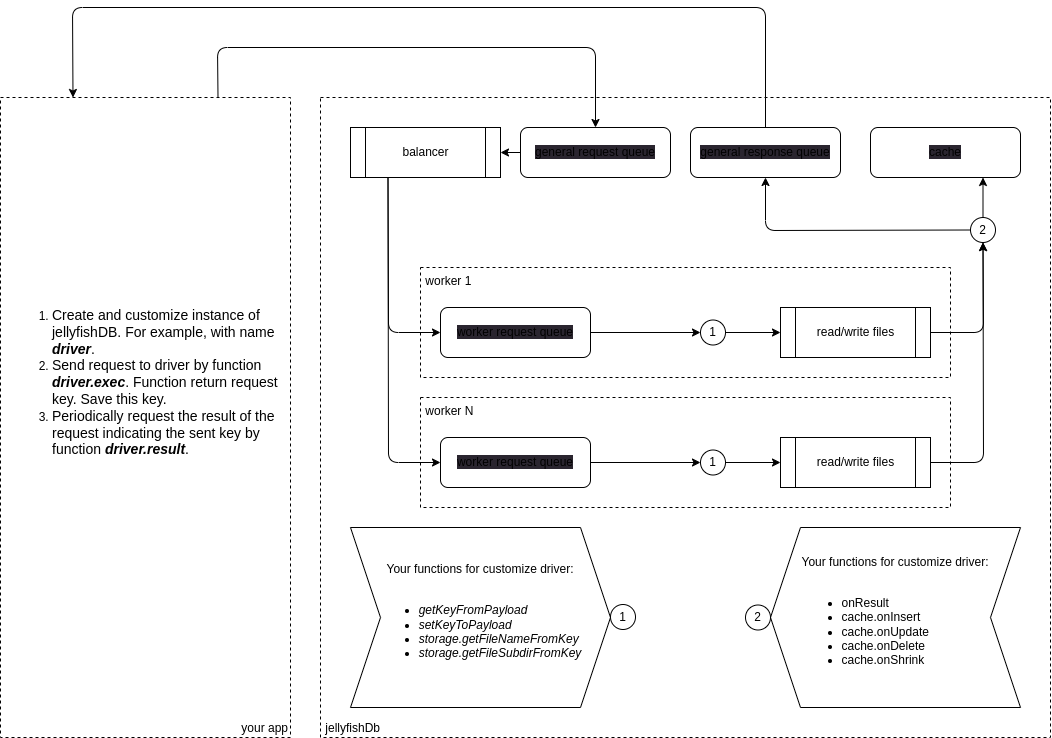

The diagram above was exported from draw.io. Its source (the exported page's mxGraphModel, read from the mxfile embedded in the PNG):
<mxGraphModel dx="2491" dy="1007" grid="1" gridSize="10" guides="1" tooltips="1" connect="1" arrows="1" fold="1" page="1" pageScale="1" pageWidth="1100" pageHeight="850" math="0" shadow="0">
  <root>
    <mxCell id="0" />
    <mxCell id="1" parent="0" />
    <mxCell id="63" value="&amp;nbsp;jellyfishDb" style="rounded=0;whiteSpace=wrap;html=1;shadow=0;labelBackgroundColor=default;sketch=0;fillStyle=auto;fontFamily=Helvetica;fontSize=12;dashed=1;verticalAlign=bottom;align=left;" vertex="1" parent="1">
      <mxGeometry x="350" y="150" width="730" height="640" as="geometry" />
    </mxCell>
    <mxCell id="5" value="&amp;nbsp;worker 1" style="rounded=0;whiteSpace=wrap;html=1;align=left;imageVerticalAlign=middle;verticalAlign=top;fillStyle=auto;dashed=1;" vertex="1" parent="1">
      <mxGeometry x="450" y="320" width="530" height="110" as="geometry" />
    </mxCell>
    <mxCell id="46" style="edgeStyle=none;html=1;exitX=1;exitY=0.5;exitDx=0;exitDy=0;entryX=0.5;entryY=1;entryDx=0;entryDy=0;fontFamily=Helvetica;fontSize=12;" edge="1" parent="1" source="10" target="45">
      <mxGeometry relative="1" as="geometry">
        <Array as="points">
          <mxPoint x="1013" y="385" />
        </Array>
      </mxGeometry>
    </mxCell>
    <mxCell id="10" value="read/write files" style="shape=process;whiteSpace=wrap;backgroundOutline=1;" vertex="1" parent="1">
      <mxGeometry x="810" y="360" width="150" height="50" as="geometry" />
    </mxCell>
    <mxCell id="58" style="edgeStyle=none;html=1;exitX=0.25;exitY=1;exitDx=0;exitDy=0;entryX=0;entryY=0.5;entryDx=0;entryDy=0;fontFamily=Helvetica;fontSize=12;" edge="1" parent="1" source="15" target="51">
      <mxGeometry relative="1" as="geometry">
        <Array as="points">
          <mxPoint x="418" y="385" />
        </Array>
      </mxGeometry>
    </mxCell>
    <mxCell id="15" value="balancer" style="shape=process;whiteSpace=wrap;html=1;backgroundOutline=1;" vertex="1" parent="1">
      <mxGeometry x="380" y="180" width="150" height="50" as="geometry" />
    </mxCell>
    <mxCell id="20" value="&amp;nbsp;worker N" style="rounded=0;whiteSpace=wrap;html=1;align=left;imageVerticalAlign=middle;verticalAlign=top;fillStyle=auto;dashed=1;" vertex="1" parent="1">
      <mxGeometry x="450" y="450" width="530" height="110" as="geometry" />
    </mxCell>
    <mxCell id="47" style="edgeStyle=none;html=1;exitX=1;exitY=0.5;exitDx=0;exitDy=0;entryX=0.5;entryY=1;entryDx=0;entryDy=0;fontFamily=Helvetica;fontSize=12;" edge="1" parent="1" source="22" target="45">
      <mxGeometry relative="1" as="geometry">
        <Array as="points">
          <mxPoint x="1013" y="515" />
        </Array>
      </mxGeometry>
    </mxCell>
    <mxCell id="22" value="read/write files" style="shape=process;whiteSpace=wrap;backgroundOutline=1;" vertex="1" parent="1">
      <mxGeometry x="810" y="490" width="150" height="50" as="geometry" />
    </mxCell>
    <mxCell id="29" value="Your functions for customize driver:&lt;br&gt;&lt;br&gt;&lt;ul&gt;&lt;li style=&quot;text-align: left;&quot;&gt;&lt;i&gt;getKeyFromPayload&lt;/i&gt;&lt;/li&gt;&lt;li style=&quot;text-align: left;&quot;&gt;&lt;i&gt;setKeyToPayload&lt;/i&gt;&lt;/li&gt;&lt;li style=&quot;text-align: left;&quot;&gt;&lt;i&gt;storage.getFileNameFromKey&lt;/i&gt;&lt;/li&gt;&lt;li style=&quot;text-align: left;&quot;&gt;&lt;i&gt;storage.getFileSubdirFromKey&lt;/i&gt;&lt;/li&gt;&lt;/ul&gt;" style="shape=step;perimeter=stepPerimeter;whiteSpace=wrap;fixedSize=1;fillStyle=auto;labelBackgroundColor=none;size=30;shadow=0;rounded=0;flipH=0;align=center;fontStyle=0;html=1;flipV=0;" vertex="1" parent="1">
      <mxGeometry x="380" y="580" width="260" height="180" as="geometry" />
    </mxCell>
    <mxCell id="30" value="Your functions for customize driver:&lt;br&gt;&lt;br&gt;&lt;ul&gt;&lt;li style=&quot;text-align: left;&quot;&gt;onResult&lt;/li&gt;&lt;li style=&quot;text-align: left;&quot;&gt;cache.onInsert&lt;/li&gt;&lt;li style=&quot;text-align: left;&quot;&gt;cache.onUpdate&lt;/li&gt;&lt;li style=&quot;text-align: left;&quot;&gt;cache.onDelete&lt;/li&gt;&lt;li style=&quot;text-align: left;&quot;&gt;cache.onShrink&lt;/li&gt;&lt;/ul&gt;" style="shape=step;perimeter=stepPerimeter;fixedSize=1;fillStyle=auto;labelBackgroundColor=default;size=30;shadow=0;rounded=0;flipH=1;whiteSpace=wrap;html=1;flipV=1;" vertex="1" parent="1">
      <mxGeometry x="800" y="580" width="250" height="180" as="geometry" />
    </mxCell>
    <mxCell id="36" style="edgeStyle=none;html=1;exitX=1;exitY=0.5;exitDx=0;exitDy=0;entryX=0;entryY=0.5;entryDx=0;entryDy=0;fontFamily=Helvetica;fontSize=12;" edge="1" parent="1" source="34" target="10">
      <mxGeometry relative="1" as="geometry" />
    </mxCell>
    <mxCell id="34" value="1" style="ellipse;whiteSpace=wrap;html=1;aspect=fixed;rounded=0;shadow=0;labelBackgroundColor=default;sketch=0;fillStyle=auto;fontFamily=Helvetica;fontSize=12;align=center;verticalAlign=middle;" vertex="1" parent="1">
      <mxGeometry x="730" y="372.5" width="25" height="25" as="geometry" />
    </mxCell>
    <mxCell id="40" style="edgeStyle=none;html=1;exitX=1;exitY=0.5;exitDx=0;exitDy=0;entryX=0;entryY=0.5;entryDx=0;entryDy=0;fontFamily=Helvetica;fontSize=12;" edge="1" parent="1" source="38" target="22">
      <mxGeometry relative="1" as="geometry" />
    </mxCell>
    <mxCell id="38" value="1" style="ellipse;whiteSpace=wrap;html=1;aspect=fixed;rounded=0;shadow=0;labelBackgroundColor=default;sketch=0;fillStyle=auto;fontFamily=Helvetica;fontSize=12;" vertex="1" parent="1">
      <mxGeometry x="730" y="502.5" width="25" height="25" as="geometry" />
    </mxCell>
    <mxCell id="56" style="edgeStyle=none;html=1;exitX=0.5;exitY=0;exitDx=0;exitDy=0;entryX=0.75;entryY=1;entryDx=0;entryDy=0;fontFamily=Helvetica;fontSize=12;" edge="1" parent="1" source="45" target="55">
      <mxGeometry relative="1" as="geometry" />
    </mxCell>
    <mxCell id="57" style="edgeStyle=none;html=1;exitX=0;exitY=0.5;exitDx=0;exitDy=0;entryX=0.5;entryY=1;entryDx=0;entryDy=0;fontFamily=Helvetica;fontSize=12;" edge="1" parent="1" source="45" target="50">
      <mxGeometry relative="1" as="geometry">
        <Array as="points">
          <mxPoint x="795" y="283" />
        </Array>
      </mxGeometry>
    </mxCell>
    <mxCell id="45" value="2" style="ellipse;whiteSpace=wrap;html=1;aspect=fixed;rounded=0;shadow=0;labelBackgroundColor=default;sketch=0;fillStyle=auto;fontFamily=Helvetica;fontSize=12;align=center;verticalAlign=middle;" vertex="1" parent="1">
      <mxGeometry x="1000" y="270" width="25" height="25" as="geometry" />
    </mxCell>
    <mxCell id="60" style="edgeStyle=none;html=1;exitX=0;exitY=0.5;exitDx=0;exitDy=0;fontFamily=Helvetica;fontSize=12;" edge="1" parent="1" source="49" target="15">
      <mxGeometry relative="1" as="geometry" />
    </mxCell>
    <mxCell id="49" value="&lt;span style=&quot;background-color: rgb(42, 37, 47);&quot;&gt;general request queue&lt;/span&gt;" style="rounded=1;whiteSpace=wrap;html=1;shadow=0;labelBackgroundColor=default;sketch=0;fillStyle=auto;fontFamily=Helvetica;fontSize=12;" vertex="1" parent="1">
      <mxGeometry x="550" y="180" width="150" height="50" as="geometry" />
    </mxCell>
    <mxCell id="67" style="edgeStyle=none;html=1;exitX=0.5;exitY=0;exitDx=0;exitDy=0;entryX=0.25;entryY=0;entryDx=0;entryDy=0;fontFamily=Helvetica;fontSize=12;" edge="1" parent="1" source="50" target="64">
      <mxGeometry relative="1" as="geometry">
        <Array as="points">
          <mxPoint x="795" y="60" />
          <mxPoint x="102" y="60" />
        </Array>
      </mxGeometry>
    </mxCell>
    <mxCell id="50" value="&lt;span style=&quot;background-color: rgb(42, 37, 47);&quot;&gt;general response queue&lt;/span&gt;" style="rounded=1;whiteSpace=wrap;html=1;shadow=0;labelBackgroundColor=default;sketch=0;fillStyle=auto;fontFamily=Helvetica;fontSize=12;" vertex="1" parent="1">
      <mxGeometry x="720" y="180" width="150" height="50" as="geometry" />
    </mxCell>
    <mxCell id="53" style="edgeStyle=none;html=1;exitX=1;exitY=0.5;exitDx=0;exitDy=0;fontFamily=Helvetica;fontSize=12;" edge="1" parent="1" source="51" target="34">
      <mxGeometry relative="1" as="geometry" />
    </mxCell>
    <mxCell id="51" value="&lt;span style=&quot;background-color: rgb(42, 37, 47);&quot;&gt;worker request queue&lt;/span&gt;" style="rounded=1;whiteSpace=wrap;html=1;shadow=0;labelBackgroundColor=default;sketch=0;fillStyle=auto;fontFamily=Helvetica;fontSize=12;" vertex="1" parent="1">
      <mxGeometry x="470" y="360" width="150" height="50" as="geometry" />
    </mxCell>
    <mxCell id="54" style="edgeStyle=none;html=1;exitX=1;exitY=0.5;exitDx=0;exitDy=0;entryX=0;entryY=0.5;entryDx=0;entryDy=0;fontFamily=Helvetica;fontSize=12;" edge="1" parent="1" source="52" target="38">
      <mxGeometry relative="1" as="geometry" />
    </mxCell>
    <mxCell id="52" value="&lt;span style=&quot;background-color: rgb(42, 37, 47);&quot;&gt;worker request queue&lt;/span&gt;" style="rounded=1;whiteSpace=wrap;html=1;shadow=0;labelBackgroundColor=default;sketch=0;fillStyle=auto;fontFamily=Helvetica;fontSize=12;" vertex="1" parent="1">
      <mxGeometry x="470" y="490" width="150" height="50" as="geometry" />
    </mxCell>
    <mxCell id="55" value="&lt;span style=&quot;background-color: rgb(42, 37, 47);&quot;&gt;cache&lt;/span&gt;" style="rounded=1;whiteSpace=wrap;html=1;shadow=0;labelBackgroundColor=default;sketch=0;fillStyle=auto;fontFamily=Helvetica;fontSize=12;" vertex="1" parent="1">
      <mxGeometry x="900" y="180" width="150" height="50" as="geometry" />
    </mxCell>
    <mxCell id="59" style="edgeStyle=none;html=1;exitX=0.25;exitY=1;exitDx=0;exitDy=0;entryX=0;entryY=0.5;entryDx=0;entryDy=0;fontFamily=Helvetica;fontSize=12;" edge="1" parent="1" source="15" target="52">
      <mxGeometry relative="1" as="geometry">
        <Array as="points">
          <mxPoint x="418" y="515" />
        </Array>
      </mxGeometry>
    </mxCell>
    <mxCell id="61" value="1" style="ellipse;whiteSpace=wrap;html=1;aspect=fixed;rounded=0;shadow=0;labelBackgroundColor=default;sketch=0;fillStyle=auto;fontFamily=Helvetica;fontSize=12;align=center;verticalAlign=middle;" vertex="1" parent="1">
      <mxGeometry x="640" y="657" width="25" height="25" as="geometry" />
    </mxCell>
    <mxCell id="62" value="2" style="ellipse;whiteSpace=wrap;html=1;aspect=fixed;rounded=0;shadow=0;labelBackgroundColor=default;sketch=0;fillStyle=auto;fontFamily=Helvetica;fontSize=12;align=center;verticalAlign=middle;" vertex="1" parent="1">
      <mxGeometry x="775" y="657.5" width="25" height="25" as="geometry" />
    </mxCell>
    <mxCell id="65" style="edgeStyle=none;html=1;exitX=0.75;exitY=0;exitDx=0;exitDy=0;entryX=0.5;entryY=0;entryDx=0;entryDy=0;fontFamily=Helvetica;fontSize=12;" edge="1" parent="1" source="64" target="49">
      <mxGeometry relative="1" as="geometry">
        <Array as="points">
          <mxPoint x="247" y="100" />
          <mxPoint x="625" y="100" />
        </Array>
      </mxGeometry>
    </mxCell>
    <mxCell id="64" value="your app" style="rounded=0;whiteSpace=wrap;html=1;shadow=0;labelBackgroundColor=default;sketch=0;fillStyle=auto;fontFamily=Helvetica;fontSize=12;dashed=1;verticalAlign=bottom;align=right;" vertex="1" parent="1">
      <mxGeometry x="30" y="150" width="290" height="640" as="geometry" />
    </mxCell>
    <mxCell id="68" value="&lt;ol&gt;&lt;li&gt;&lt;font style=&quot;font-size: 14px;&quot;&gt;Create and customize instance of jellyfishDB. For example, with name &lt;i&gt;&lt;b&gt;driver&lt;/b&gt;&lt;/i&gt;.&amp;nbsp;&lt;/font&gt;&lt;/li&gt;&lt;li&gt;&lt;font style=&quot;font-size: 14px;&quot;&gt;Send request to driver by function &lt;b&gt;&lt;i&gt;driver.exec&lt;/i&gt;&lt;/b&gt;. Function return request key. Save this key.&lt;/font&gt;&lt;/li&gt;&lt;li&gt;&lt;font style=&quot;font-size: 14px;&quot;&gt;Periodically request the result of the request indicating the sent key by function &lt;b&gt;&lt;i&gt;driver.result&lt;/i&gt;&lt;/b&gt;.&lt;/font&gt;&lt;/li&gt;&lt;/ol&gt;" style="text;html=1;strokeColor=none;fillColor=none;align=left;verticalAlign=middle;whiteSpace=wrap;rounded=0;shadow=0;dashed=1;labelBackgroundColor=default;sketch=0;fillStyle=auto;fontFamily=Helvetica;fontSize=12;" vertex="1" parent="1">
      <mxGeometry x="40" y="250" width="270" height="370" as="geometry" />
    </mxCell>
  </root>
</mxGraphModel>